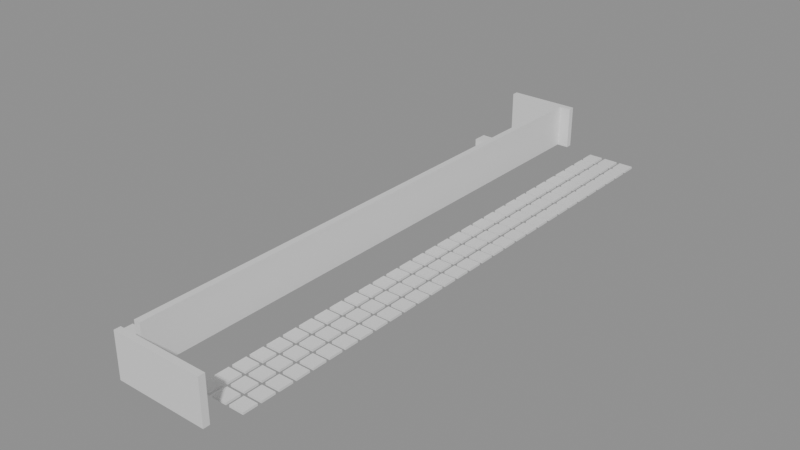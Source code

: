 # Source: building_by_walls.blend  (saved by Blender 5.0.119; exported with 4.5.12 LTS)
import bpy
from mathutils import Matrix  # noqa: F401  (used for matrix-valued properties, if any)

bpy.ops.wm.read_factory_settings(use_empty=True)
scene = bpy.context.scene
scene.name = 'Scene'

# ---- collections
col_01_paredes_externas = bpy.data.collections.new('01_Paredes_Externas'); scene.collection.children.link(col_01_paredes_externas)
col_02_paredes_internas = bpy.data.collections.new('02_Paredes_Internas'); scene.collection.children.link(col_02_paredes_internas)
col_04_moveis_decoracoes = bpy.data.collections.new('04_Moveis_Decoracoes'); scene.collection.children.link(col_04_moveis_decoracoes)

# ---- materials (node trees are filled in below, after node groups)
mat_mat_parede_externa = bpy.data.materials.new('Mat_Parede_Externa')
mat_mat_parede_interna = bpy.data.materials.new('Mat_Parede_Interna')
mat_mat_moveis = bpy.data.materials.new('Mat_Moveis')

# ---- material node trees
mat_mat_parede_externa.use_nodes = True; mat_mat_parede_externa.node_tree.nodes.clear()
_N = mat_mat_parede_externa.node_tree.nodes; _L = mat_mat_parede_externa.node_tree.links
n0 = _N.new('ShaderNodeBsdfPrincipled'); n0.name = 'BSDF - Pré-fundamentado'; n0.location = (-200, 100)
n1 = _N.new('ShaderNodeOutputMaterial'); n1.name = 'Saída de material'; n1.location = (200, 100)
_L.new(n0.outputs[0], n1.inputs[0])
n1.is_active_output = True
mat_mat_parede_interna.use_nodes = True; mat_mat_parede_interna.node_tree.nodes.clear()
_N = mat_mat_parede_interna.node_tree.nodes; _L = mat_mat_parede_interna.node_tree.links
n0 = _N.new('ShaderNodeBsdfPrincipled'); n0.name = 'BSDF - Pré-fundamentado'; n0.location = (-200, 100)
n1 = _N.new('ShaderNodeOutputMaterial'); n1.name = 'Saída de material'; n1.location = (200, 100)
_L.new(n0.outputs[0], n1.inputs[0])
n1.is_active_output = True
mat_mat_moveis.use_nodes = True; mat_mat_moveis.node_tree.nodes.clear()
_N = mat_mat_moveis.node_tree.nodes; _L = mat_mat_moveis.node_tree.links
n0 = _N.new('ShaderNodeBsdfPrincipled'); n0.name = 'BSDF - Pré-fundamentado'; n0.location = (-200, 100)
n1 = _N.new('ShaderNodeOutputMaterial'); n1.name = 'Saída de material'; n1.location = (200, 100)
_L.new(n0.outputs[0], n1.inputs[0])
n1.is_active_output = True

# ---- meshes
me_parede_externa_norte = bpy.data.meshes.new('Parede_Externa_Norte')
me_parede_externa_norte.from_pydata([(-1.0, -16.5, 0.0), (0.0, -16.5, 0.0), (0.0, -16.15, 0.0), (-1.0, -16.15, 0.0), (-1.0, -16.5, 2.4), (0.0, -16.5, 2.4), (0.0, -16.15, 2.4), (-1.0, -16.15, 2.4), (1.0, -16.5, 0.0), (1.0, -16.15, 0.0), (1.0, -16.5, 2.4), (1.0, -16.15, 2.4), (2.0, -16.5, 0.0), (2.0, -16.15, 0.0), (2.0, -16.5, 2.4), (2.0, -16.15, 2.4), (3.0, -16.5, 0.0), (3.0, -16.15, 0.0), (3.0, -16.5, 2.4), (3.0, -16.15, 2.4), (4.0, -16.5, 0.0), (4.0, -16.15, 0.0), (4.0, -16.5, 2.4), (4.0, -16.15, 2.4)], [], [(0, 1, 2, 3), (4, 7, 6, 5), (0, 4, 5, 1), (2, 6, 7, 3), (0, 3, 7, 4), (1, 5, 6, 2), (1, 8, 9, 2), (5, 6, 11, 10), (1, 5, 10, 8), (9, 11, 6, 2), (8, 10, 11, 9), (8, 12, 13, 9), (10, 11, 15, 14), (8, 10, 14, 12), (13, 15, 11, 9), (12, 14, 15, 13), (12, 16, 17, 13), (14, 15, 19, 18), (12, 14, 18, 16), (17, 19, 15, 13), (16, 18, 19, 17), (16, 20, 21, 17), (18, 19, 23, 22), (16, 18, 22, 20), (21, 23, 19, 17), (20, 22, 23, 21)])
me_parede_externa_norte.materials.append(mat_mat_parede_externa)
me_parede_externa_norte.update()
me_parede_externa_sul = bpy.data.meshes.new('Parede_Externa_Sul')
me_parede_externa_sul.from_pydata([(-4.0, 15.5, 0.0), (-3.0, 15.5, 0.0), (-3.0, 15.85, 0.0), (-4.0, 15.85, 0.0), (-4.0, 15.5, 2.4), (-3.0, 15.5, 2.4), (-3.0, 15.85, 2.4), (-4.0, 15.85, 2.4), (-2.0, 15.5, 0.0), (-2.0, 15.85, 0.0), (-2.0, 15.5, 2.4), (-2.0, 15.85, 2.4), (-1.0, 15.5, 0.0), (-1.0, 15.85, 0.0), (-1.0, 15.5, 2.4), (-1.0, 15.85, 2.4), (0.0, 15.5, 0.0), (0.0, 15.85, 0.0), (0.0, 15.5, 2.4), (0.0, 15.85, 2.4)], [], [(0, 1, 2, 3), (4, 7, 6, 5), (0, 4, 5, 1), (2, 6, 7, 3), (0, 3, 7, 4), (1, 5, 6, 2), (1, 8, 9, 2), (5, 6, 11, 10), (1, 5, 10, 8), (9, 11, 6, 2), (8, 10, 11, 9), (8, 12, 13, 9), (10, 11, 15, 14), (8, 10, 14, 12), (13, 15, 11, 9), (12, 14, 15, 13), (12, 16, 17, 13), (14, 15, 19, 18), (12, 14, 18, 16), (17, 19, 15, 13), (16, 18, 19, 17)])
me_parede_externa_sul.materials.append(mat_mat_parede_externa)
me_parede_externa_sul.update()
me_paredes_internas_divisorias = bpy.data.meshes.new('Paredes_Internas_Divisorias')
me_paredes_internas_divisorias.from_pydata([(-1.0, -15.5, 0.0), (-0.65, -15.5, 0.0), (-0.65, -14.5, 0.0), (-1.0, -14.5, 0.0), (-1.0, -15.5, 2.4), (-0.65, -15.5, 2.4), (-0.65, -14.5, 2.4), (-1.0, -14.5, 2.4), (-0.65, -13.5, 0.0), (-1.0, -13.5, 0.0), (-0.65, -13.5, 2.4), (-1.0, -13.5, 2.4), (-0.65, -12.5, 0.0), (-1.0, -12.5, 0.0), (-0.65, -12.5, 2.4), (-1.0, -12.5, 2.4), (-0.65, -11.5, 0.0), (-1.0, -11.5, 0.0), (-0.65, -11.5, 2.4), (-1.0, -11.5, 2.4), (-0.65, -10.5, 0.0), (-1.0, -10.5, 0.0), (-0.65, -10.5, 2.4), (-1.0, -10.5, 2.4), (-0.65, -9.5, 0.0), (-1.0, -9.5, 0.0), (-0.65, -9.5, 2.4), (-1.0, -9.5, 2.4), (-0.65, -8.5, 0.0), (-1.0, -8.5, 0.0), (-0.65, -8.5, 2.4), (-1.0, -8.5, 2.4), (-0.65, -7.5, 0.0), (-1.0, -7.5, 0.0), (-0.65, -7.5, 2.4), (-1.0, -7.5, 2.4), (-0.65, -6.5, 0.0), (-1.0, -6.5, 0.0), (-0.65, -6.5, 2.4), (-1.0, -6.5, 2.4), (-0.65, -5.5, 0.0), (-1.0, -5.5, 0.0), (-0.65, -5.5, 2.4), (-1.0, -5.5, 2.4), (-0.65, -4.5, 0.0), (-1.0, -4.5, 0.0), (-0.65, -4.5, 2.4), (-1.0, -4.5, 2.4), (-0.65, -3.5, 0.0), (-1.0, -3.5, 0.0), (-0.65, -3.5, 2.4), (-1.0, -3.5, 2.4), (-0.65, -2.5, 0.0), (-1.0, -2.5, 0.0), (-0.65, -2.5, 2.4), (-1.0, -2.5, 2.4), (-0.65, -1.5, 0.0), (-1.0, -1.5, 0.0), (-0.65, -1.5, 2.4), (-1.0, -1.5, 2.4), (-0.65, -0.5, 0.0), (-1.0, -0.5, 0.0), (-0.65, -0.5, 2.4), (-1.0, -0.5, 2.4), (-0.65, 0.5, 0.0), (-1.0, 0.5, 0.0), (-0.65, 0.5, 2.4), (-1.0, 0.5, 2.4), (-0.65, 1.5, 0.0), (-1.0, 1.5, 0.0), (-0.65, 1.5, 2.4), (-1.0, 1.5, 2.4), (-0.65, 2.5, 0.0), (-1.0, 2.5, 0.0), (-0.65, 2.5, 2.4), (-1.0, 2.5, 2.4), (-0.65, 3.5, 0.0), (-1.0, 3.5, 0.0), (-0.65, 3.5, 2.4), (-1.0, 3.5, 2.4), (-0.65, 4.5, 0.0), (-1.0, 4.5, 0.0), (-0.65, 4.5, 2.4), (-1.0, 4.5, 2.4), (-0.65, 5.5, 0.0), (-1.0, 5.5, 0.0), (-0.65, 5.5, 2.4), (-1.0, 5.5, 2.4), (-0.65, 6.5, 0.0), (-1.0, 6.5, 0.0), (-0.65, 6.5, 2.4), (-1.0, 6.5, 2.4), (-0.65, 7.5, 0.0), (-1.0, 7.5, 0.0), (-0.65, 7.5, 2.4), (-1.0, 7.5, 2.4), (-0.65, 8.5, 0.0), (-1.0, 8.5, 0.0), (-0.65, 8.5, 2.4), (-1.0, 8.5, 2.4), (-0.65, 9.5, 0.0), (-1.0, 9.5, 0.0), (-0.65, 9.5, 2.4), (-1.0, 9.5, 2.4), (-0.65, 10.5, 0.0), (-1.0, 10.5, 0.0), (-0.65, 10.5, 2.4), (-1.0, 10.5, 2.4), (-0.65, 11.5, 0.0), (-1.0, 11.5, 0.0), (-0.65, 11.5, 2.4), (-1.0, 11.5, 2.4), (-0.65, 12.5, 0.0), (-1.0, 12.5, 0.0), (-0.65, 12.5, 2.4), (-1.0, 12.5, 2.4), (-0.65, 13.5, 0.0), (-1.0, 13.5, 0.0), (-0.65, 13.5, 2.4), (-1.0, 13.5, 2.4), (-0.65, 14.5, 0.0), (-1.0, 14.5, 0.0), (-0.65, 14.5, 2.4), (-1.0, 14.5, 2.4), (-0.65, 15.5, 0.0), (-1.0, 15.5, 0.0), (-0.65, 15.5, 2.4), (-1.0, 15.5, 2.4)], [], [(0, 1, 2, 3), (4, 7, 6, 5), (0, 4, 5, 1), (2, 6, 7, 3), (0, 3, 7, 4), (1, 5, 6, 2), (3, 2, 8, 9), (7, 11, 10, 6), (8, 10, 11, 9), (3, 9, 11, 7), (2, 6, 10, 8), (9, 8, 12, 13), (11, 15, 14, 10), (12, 14, 15, 13), (9, 13, 15, 11), (8, 10, 14, 12), (13, 12, 16, 17), (15, 19, 18, 14), (16, 18, 19, 17), (13, 17, 19, 15), (12, 14, 18, 16), (17, 16, 20, 21), (19, 23, 22, 18), (20, 22, 23, 21), (17, 21, 23, 19), (16, 18, 22, 20), (21, 20, 24, 25), (23, 27, 26, 22), (24, 26, 27, 25), (21, 25, 27, 23), (20, 22, 26, 24), (25, 24, 28, 29), (27, 31, 30, 26), (28, 30, 31, 29), (25, 29, 31, 27), (24, 26, 30, 28), (29, 28, 32, 33), (31, 35, 34, 30), (32, 34, 35, 33), (29, 33, 35, 31), (28, 30, 34, 32), (33, 32, 36, 37), (35, 39, 38, 34), (36, 38, 39, 37), (33, 37, 39, 35), (32, 34, 38, 36), (37, 36, 40, 41), (39, 43, 42, 38), (40, 42, 43, 41), (37, 41, 43, 39), (36, 38, 42, 40), (41, 40, 44, 45), (43, 47, 46, 42), (44, 46, 47, 45), (41, 45, 47, 43), (40, 42, 46, 44), (45, 44, 48, 49), (47, 51, 50, 46), (48, 50, 51, 49), (45, 49, 51, 47), (44, 46, 50, 48), (49, 48, 52, 53), (51, 55, 54, 50), (52, 54, 55, 53), (49, 53, 55, 51), (48, 50, 54, 52), (53, 52, 56, 57), (55, 59, 58, 54), (56, 58, 59, 57), (53, 57, 59, 55), (52, 54, 58, 56), (57, 56, 60, 61), (59, 63, 62, 58), (60, 62, 63, 61), (57, 61, 63, 59), (56, 58, 62, 60), (61, 60, 64, 65), (63, 67, 66, 62), (64, 66, 67, 65), (61, 65, 67, 63), (60, 62, 66, 64), (65, 64, 68, 69), (67, 71, 70, 66), (68, 70, 71, 69), (65, 69, 71, 67), (64, 66, 70, 68), (69, 68, 72, 73), (71, 75, 74, 70), (72, 74, 75, 73), (69, 73, 75, 71), (68, 70, 74, 72), (73, 72, 76, 77), (75, 79, 78, 74), (76, 78, 79, 77), (73, 77, 79, 75), (72, 74, 78, 76), (77, 76, 80, 81), (79, 83, 82, 78), (80, 82, 83, 81), (77, 81, 83, 79), (76, 78, 82, 80), (81, 80, 84, 85), (83, 87, 86, 82), (84, 86, 87, 85), (81, 85, 87, 83), (80, 82, 86, 84), (85, 84, 88, 89), (87, 91, 90, 86), (88, 90, 91, 89), (85, 89, 91, 87), (84, 86, 90, 88), (89, 88, 92, 93), (91, 95, 94, 90), (92, 94, 95, 93), (89, 93, 95, 91), (88, 90, 94, 92), (93, 92, 96, 97), (95, 99, 98, 94), (96, 98, 99, 97), (93, 97, 99, 95), (92, 94, 98, 96), (97, 96, 100, 101), (99, 103, 102, 98), (100, 102, 103, 101), (97, 101, 103, 99), (96, 98, 102, 100), (101, 100, 104, 105), (103, 107, 106, 102), (104, 106, 107, 105), (101, 105, 107, 103), (100, 102, 106, 104), (105, 104, 108, 109), (107, 111, 110, 106), (108, 110, 111, 109), (105, 109, 111, 107), (104, 106, 110, 108), (109, 108, 112, 113), (111, 115, 114, 110), (112, 114, 115, 113), (109, 113, 115, 111), (108, 110, 114, 112), (113, 112, 116, 117), (115, 119, 118, 114), (116, 118, 119, 117), (113, 117, 119, 115), (112, 114, 118, 116), (117, 116, 120, 121), (119, 123, 122, 118), (120, 122, 123, 121), (117, 121, 123, 119), (116, 118, 122, 120), (121, 120, 124, 125), (123, 127, 126, 122), (124, 126, 127, 125), (121, 125, 127, 123), (120, 122, 126, 124)])
me_paredes_internas_divisorias.materials.append(mat_mat_parede_interna)
me_paredes_internas_divisorias.update()
me_moveis_decoracoes = bpy.data.meshes.new('Moveis_Decoracoes')
me_moveis_decoracoes.from_pydata([(-3.9, -14.4, 0.0), (-3.1, -14.4, 0.0), (-3.1, -13.6, 0.0), (-3.9, -13.6, 0.0), (-3.9, -14.4, 0.12), (-3.1, -14.4, 0.12), (-3.1, -13.6, 0.12), (-3.9, -13.6, 0.12), (1.1, -14.4, -0.6), (1.9, -14.4, -0.6), (1.9, -13.6, -0.6), (1.1, -13.6, -0.6), (1.1, -14.4, -0.48), (1.9, -14.4, -0.48), (1.9, -13.6, -0.48), (1.1, -13.6, -0.48), (2.1, -14.4, -0.6), (2.9, -14.4, -0.6), (2.9, -13.6, -0.6), (2.1, -13.6, -0.6), (2.1, -14.4, -0.48), (2.9, -14.4, -0.48), (2.9, -13.6, -0.48), (2.1, -13.6, -0.48), (3.1, -14.4, -0.6), (3.9, -14.4, -0.6), (3.9, -13.6, -0.6), (3.1, -13.6, -0.6), (3.1, -14.4, -0.48), (3.9, -14.4, -0.48), (3.9, -13.6, -0.48), (3.1, -13.6, -0.48), (1.1, -13.4, -0.6), (1.9, -13.4, -0.6), (1.9, -12.6, -0.6), (1.1, -12.6, -0.6), (1.1, -13.4, -0.48), (1.9, -13.4, -0.48), (1.9, -12.6, -0.48), (1.1, -12.6, -0.48), (2.1, -13.4, -0.6), (2.9, -13.4, -0.6), (2.9, -12.6, -0.6), (2.1, -12.6, -0.6), (2.1, -13.4, -0.48), (2.9, -13.4, -0.48), (2.9, -12.6, -0.48), (2.1, -12.6, -0.48), (3.1, -13.4, -0.6), (3.9, -13.4, -0.6), (3.9, -12.6, -0.6), (3.1, -12.6, -0.6), (3.1, -13.4, -0.48), (3.9, -13.4, -0.48), (3.9, -12.6, -0.48), (3.1, -12.6, -0.48), (1.1, -12.4, -0.6), (1.9, -12.4, -0.6), (1.9, -11.6, -0.6), (1.1, -11.6, -0.6), (1.1, -12.4, -0.48), (1.9, -12.4, -0.48), (1.9, -11.6, -0.48), (1.1, -11.6, -0.48), (2.1, -12.4, -0.6), (2.9, -12.4, -0.6), (2.9, -11.6, -0.6), (2.1, -11.6, -0.6), (2.1, -12.4, -0.48), (2.9, -12.4, -0.48), (2.9, -11.6, -0.48), (2.1, -11.6, -0.48), (3.1, -12.4, -0.6), (3.9, -12.4, -0.6), (3.9, -11.6, -0.6), (3.1, -11.6, -0.6), (3.1, -12.4, -0.48), (3.9, -12.4, -0.48), (3.9, -11.6, -0.48), (3.1, -11.6, -0.48), (1.1, -11.4, -0.6), (1.9, -11.4, -0.6), (1.9, -10.6, -0.6), (1.1, -10.6, -0.6), (1.1, -11.4, -0.48), (1.9, -11.4, -0.48), (1.9, -10.6, -0.48), (1.1, -10.6, -0.48), (2.1, -11.4, -0.6), (2.9, -11.4, -0.6), (2.9, -10.6, -0.6), (2.1, -10.6, -0.6), (2.1, -11.4, -0.48), (2.9, -11.4, -0.48), (2.9, -10.6, -0.48), (2.1, -10.6, -0.48), (3.1, -11.4, -0.6), (3.9, -11.4, -0.6), (3.9, -10.6, -0.6), (3.1, -10.6, -0.6), (3.1, -11.4, -0.48), (3.9, -11.4, -0.48), (3.9, -10.6, -0.48), (3.1, -10.6, -0.48), (1.1, -10.4, -0.6), (1.9, -10.4, -0.6), (1.9, -9.6, -0.6), (1.1, -9.6, -0.6), (1.1, -10.4, -0.48), (1.9, -10.4, -0.48), (1.9, -9.6, -0.48), (1.1, -9.6, -0.48), (2.1, -10.4, -0.6), (2.9, -10.4, -0.6), (2.9, -9.6, -0.6), (2.1, -9.6, -0.6), (2.1, -10.4, -0.48), (2.9, -10.4, -0.48), (2.9, -9.6, -0.48), (2.1, -9.6, -0.48), (3.1, -10.4, -0.6), (3.9, -10.4, -0.6), (3.9, -9.6, -0.6), (3.1, -9.6, -0.6), (3.1, -10.4, -0.48), (3.9, -10.4, -0.48), (3.9, -9.6, -0.48), (3.1, -9.6, -0.48), (1.1, -9.4, -0.6), (1.9, -9.4, -0.6), (1.9, -8.6, -0.6), (1.1, -8.6, -0.6), (1.1, -9.4, -0.48), (1.9, -9.4, -0.48), (1.9, -8.6, -0.48), (1.1, -8.6, -0.48), (2.1, -9.4, -0.6), (2.9, -9.4, -0.6), (2.9, -8.6, -0.6), (2.1, -8.6, -0.6), (2.1, -9.4, -0.48), (2.9, -9.4, -0.48), (2.9, -8.6, -0.48), (2.1, -8.6, -0.48), (3.1, -9.4, -0.6), (3.9, -9.4, -0.6), (3.9, -8.6, -0.6), (3.1, -8.6, -0.6), (3.1, -9.4, -0.48), (3.9, -9.4, -0.48), (3.9, -8.6, -0.48), (3.1, -8.6, -0.48), (1.1, -8.4, -0.6), (1.9, -8.4, -0.6), (1.9, -7.6, -0.6), (1.1, -7.6, -0.6), (1.1, -8.4, -0.48), (1.9, -8.4, -0.48), (1.9, -7.6, -0.48), (1.1, -7.6, -0.48), (2.1, -8.4, -0.6), (2.9, -8.4, -0.6), (2.9, -7.6, -0.6), (2.1, -7.6, -0.6), (2.1, -8.4, -0.48), (2.9, -8.4, -0.48), (2.9, -7.6, -0.48), (2.1, -7.6, -0.48), (3.1, -8.4, -0.6), (3.9, -8.4, -0.6), (3.9, -7.6, -0.6), (3.1, -7.6, -0.6), (3.1, -8.4, -0.48), (3.9, -8.4, -0.48), (3.9, -7.6, -0.48), (3.1, -7.6, -0.48), (1.1, -7.4, -0.6), (1.9, -7.4, -0.6), (1.9, -6.6, -0.6), (1.1, -6.6, -0.6), (1.1, -7.4, -0.48), (1.9, -7.4, -0.48), (1.9, -6.6, -0.48), (1.1, -6.6, -0.48), (2.1, -7.4, -0.6), (2.9, -7.4, -0.6), (2.9, -6.6, -0.6), (2.1, -6.6, -0.6), (2.1, -7.4, -0.48), (2.9, -7.4, -0.48), (2.9, -6.6, -0.48), (2.1, -6.6, -0.48), (3.1, -7.4, -0.6), (3.9, -7.4, -0.6), (3.9, -6.6, -0.6), (3.1, -6.6, -0.6), (3.1, -7.4, -0.48), (3.9, -7.4, -0.48), (3.9, -6.6, -0.48), (3.1, -6.6, -0.48), (1.1, -6.4, -0.6), (1.9, -6.4, -0.6), (1.9, -5.6, -0.6), (1.1, -5.6, -0.6), (1.1, -6.4, -0.48), (1.9, -6.4, -0.48), (1.9, -5.6, -0.48), (1.1, -5.6, -0.48), (2.1, -6.4, -0.6), (2.9, -6.4, -0.6), (2.9, -5.6, -0.6), (2.1, -5.6, -0.6), (2.1, -6.4, -0.48), (2.9, -6.4, -0.48), (2.9, -5.6, -0.48), (2.1, -5.6, -0.48), (3.1, -6.4, -0.6), (3.9, -6.4, -0.6), (3.9, -5.6, -0.6), (3.1, -5.6, -0.6), (3.1, -6.4, -0.48), (3.9, -6.4, -0.48), (3.9, -5.6, -0.48), (3.1, -5.6, -0.48), (1.1, -5.4, -0.6), (1.9, -5.4, -0.6), (1.9, -4.6, -0.6), (1.1, -4.6, -0.6), (1.1, -5.4, -0.48), (1.9, -5.4, -0.48), (1.9, -4.6, -0.48), (1.1, -4.6, -0.48), (2.1, -5.4, -0.6), (2.9, -5.4, -0.6), (2.9, -4.6, -0.6), (2.1, -4.6, -0.6), (2.1, -5.4, -0.48), (2.9, -5.4, -0.48), (2.9, -4.6, -0.48), (2.1, -4.6, -0.48), (3.1, -5.4, -0.6), (3.9, -5.4, -0.6), (3.9, -4.6, -0.6), (3.1, -4.6, -0.6), (3.1, -5.4, -0.48), (3.9, -5.4, -0.48), (3.9, -4.6, -0.48), (3.1, -4.6, -0.48), (1.1, -4.4, -0.6), (1.9, -4.4, -0.6), (1.9, -3.6, -0.6), (1.1, -3.6, -0.6), (1.1, -4.4, -0.48), (1.9, -4.4, -0.48), (1.9, -3.6, -0.48), (1.1, -3.6, -0.48), (2.1, -4.4, -0.6), (2.9, -4.4, -0.6), (2.9, -3.6, -0.6), (2.1, -3.6, -0.6), (2.1, -4.4, -0.48), (2.9, -4.4, -0.48), (2.9, -3.6, -0.48), (2.1, -3.6, -0.48), (3.1, -4.4, -0.6), (3.9, -4.4, -0.6), (3.9, -3.6, -0.6), (3.1, -3.6, -0.6), (3.1, -4.4, -0.48), (3.9, -4.4, -0.48), (3.9, -3.6, -0.48), (3.1, -3.6, -0.48), (1.1, -3.4, -0.6), (1.9, -3.4, -0.6), (1.9, -2.6, -0.6), (1.1, -2.6, -0.6), (1.1, -3.4, -0.48), (1.9, -3.4, -0.48), (1.9, -2.6, -0.48), (1.1, -2.6, -0.48), (2.1, -3.4, -0.6), (2.9, -3.4, -0.6), (2.9, -2.6, -0.6), (2.1, -2.6, -0.6), (2.1, -3.4, -0.48), (2.9, -3.4, -0.48), (2.9, -2.6, -0.48), (2.1, -2.6, -0.48), (3.1, -3.4, -0.6), (3.9, -3.4, -0.6), (3.9, -2.6, -0.6), (3.1, -2.6, -0.6), (3.1, -3.4, -0.48), (3.9, -3.4, -0.48), (3.9, -2.6, -0.48), (3.1, -2.6, -0.48), (1.1, -2.4, -0.6), (1.9, -2.4, -0.6), (1.9, -1.6, -0.6), (1.1, -1.6, -0.6), (1.1, -2.4, -0.48), (1.9, -2.4, -0.48), (1.9, -1.6, -0.48), (1.1, -1.6, -0.48), (2.1, -2.4, -0.6), (2.9, -2.4, -0.6), (2.9, -1.6, -0.6), (2.1, -1.6, -0.6), (2.1, -2.4, -0.48), (2.9, -2.4, -0.48), (2.9, -1.6, -0.48), (2.1, -1.6, -0.48), (3.1, -2.4, -0.6), (3.9, -2.4, -0.6), (3.9, -1.6, -0.6), (3.1, -1.6, -0.6), (3.1, -2.4, -0.48), (3.9, -2.4, -0.48), (3.9, -1.6, -0.48), (3.1, -1.6, -0.48), (1.1, -1.4, -0.6), (1.9, -1.4, -0.6), (1.9, -0.6, -0.6), (1.1, -0.6, -0.6), (1.1, -1.4, -0.48), (1.9, -1.4, -0.48), (1.9, -0.6, -0.48), (1.1, -0.6, -0.48), (2.1, -1.4, -0.6), (2.9, -1.4, -0.6), (2.9, -0.6, -0.6), (2.1, -0.6, -0.6), (2.1, -1.4, -0.48), (2.9, -1.4, -0.48), (2.9, -0.6, -0.48), (2.1, -0.6, -0.48), (3.1, -1.4, -0.6), (3.9, -1.4, -0.6), (3.9, -0.6, -0.6), (3.1, -0.6, -0.6), (3.1, -1.4, -0.48), (3.9, -1.4, -0.48), (3.9, -0.6, -0.48), (3.1, -0.6, -0.48), (1.1, -0.4, -0.6), (1.9, -0.4, -0.6), (1.9, 0.4, -0.6), (1.1, 0.4, -0.6), (1.1, -0.4, -0.48), (1.9, -0.4, -0.48), (1.9, 0.4, -0.48), (1.1, 0.4, -0.48), (2.1, -0.4, -0.6), (2.9, -0.4, -0.6), (2.9, 0.4, -0.6), (2.1, 0.4, -0.6), (2.1, -0.4, -0.48), (2.9, -0.4, -0.48), (2.9, 0.4, -0.48), (2.1, 0.4, -0.48), (3.1, -0.4, -0.6), (3.9, -0.4, -0.6), (3.9, 0.4, -0.6), (3.1, 0.4, -0.6), (3.1, -0.4, -0.48), (3.9, -0.4, -0.48), (3.9, 0.4, -0.48), (3.1, 0.4, -0.48), (1.1, 0.6, -0.6), (1.9, 0.6, -0.6), (1.9, 1.4, -0.6), (1.1, 1.4, -0.6), (1.1, 0.6, -0.48), (1.9, 0.6, -0.48), (1.9, 1.4, -0.48), (1.1, 1.4, -0.48), (2.1, 0.6, -0.6), (2.9, 0.6, -0.6), (2.9, 1.4, -0.6), (2.1, 1.4, -0.6), (2.1, 0.6, -0.48), (2.9, 0.6, -0.48), (2.9, 1.4, -0.48), (2.1, 1.4, -0.48), (3.1, 0.6, -0.6), (3.9, 0.6, -0.6), (3.9, 1.4, -0.6), (3.1, 1.4, -0.6), (3.1, 0.6, -0.48), (3.9, 0.6, -0.48), (3.9, 1.4, -0.48), (3.1, 1.4, -0.48), (1.1, 1.6, -0.6), (1.9, 1.6, -0.6), (1.9, 2.4, -0.6), (1.1, 2.4, -0.6), (1.1, 1.6, -0.48), (1.9, 1.6, -0.48), (1.9, 2.4, -0.48), (1.1, 2.4, -0.48), (2.1, 1.6, -0.6), (2.9, 1.6, -0.6), (2.9, 2.4, -0.6), (2.1, 2.4, -0.6), (2.1, 1.6, -0.48), (2.9, 1.6, -0.48), (2.9, 2.4, -0.48), (2.1, 2.4, -0.48), (3.1, 1.6, -0.6), (3.9, 1.6, -0.6), (3.9, 2.4, -0.6), (3.1, 2.4, -0.6), (3.1, 1.6, -0.48), (3.9, 1.6, -0.48), (3.9, 2.4, -0.48), (3.1, 2.4, -0.48), (1.1, 2.6, -0.6), (1.9, 2.6, -0.6), (1.9, 3.4, -0.6), (1.1, 3.4, -0.6), (1.1, 2.6, -0.48), (1.9, 2.6, -0.48), (1.9, 3.4, -0.48), (1.1, 3.4, -0.48), (2.1, 2.6, -0.6), (2.9, 2.6, -0.6), (2.9, 3.4, -0.6), (2.1, 3.4, -0.6), (2.1, 2.6, -0.48), (2.9, 2.6, -0.48), (2.9, 3.4, -0.48), (2.1, 3.4, -0.48), (3.1, 2.6, -0.6), (3.9, 2.6, -0.6), (3.9, 3.4, -0.6), (3.1, 3.4, -0.6), (3.1, 2.6, -0.48), (3.9, 2.6, -0.48), (3.9, 3.4, -0.48), (3.1, 3.4, -0.48), (1.1, 3.6, -0.6), (1.9, 3.6, -0.6), (1.9, 4.4, -0.6), (1.1, 4.4, -0.6), (1.1, 3.6, -0.48), (1.9, 3.6, -0.48), (1.9, 4.4, -0.48), (1.1, 4.4, -0.48), (2.1, 3.6, -0.6), (2.9, 3.6, -0.6), (2.9, 4.4, -0.6), (2.1, 4.4, -0.6), (2.1, 3.6, -0.48), (2.9, 3.6, -0.48), (2.9, 4.4, -0.48), (2.1, 4.4, -0.48), (3.1, 3.6, -0.6), (3.9, 3.6, -0.6), (3.9, 4.4, -0.6), (3.1, 4.4, -0.6), (3.1, 3.6, -0.48), (3.9, 3.6, -0.48), (3.9, 4.4, -0.48), (3.1, 4.4, -0.48), (1.1, 4.6, -0.6), (1.9, 4.6, -0.6), (1.9, 5.4, -0.6), (1.1, 5.4, -0.6), (1.1, 4.6, -0.48), (1.9, 4.6, -0.48), (1.9, 5.4, -0.48), (1.1, 5.4, -0.48), (2.1, 4.6, -0.6), (2.9, 4.6, -0.6), (2.9, 5.4, -0.6), (2.1, 5.4, -0.6), (2.1, 4.6, -0.48), (2.9, 4.6, -0.48), (2.9, 5.4, -0.48), (2.1, 5.4, -0.48), (3.1, 4.6, -0.6), (3.9, 4.6, -0.6), (3.9, 5.4, -0.6), (3.1, 5.4, -0.6), (3.1, 4.6, -0.48), (3.9, 4.6, -0.48), (3.9, 5.4, -0.48), (3.1, 5.4, -0.48), (1.1, 5.6, -0.6), (1.9, 5.6, -0.6), (1.9, 6.4, -0.6), (1.1, 6.4, -0.6), (1.1, 5.6, -0.48), (1.9, 5.6, -0.48), (1.9, 6.4, -0.48), (1.1, 6.4, -0.48), (2.1, 5.6, -0.6), (2.9, 5.6, -0.6), (2.9, 6.4, -0.6), (2.1, 6.4, -0.6), (2.1, 5.6, -0.48), (2.9, 5.6, -0.48), (2.9, 6.4, -0.48), (2.1, 6.4, -0.48), (3.1, 5.6, -0.6), (3.9, 5.6, -0.6), (3.9, 6.4, -0.6), (3.1, 6.4, -0.6), (3.1, 5.6, -0.48), (3.9, 5.6, -0.48), (3.9, 6.4, -0.48), (3.1, 6.4, -0.48), (1.1, 6.6, -0.6), (1.9, 6.6, -0.6), (1.9, 7.4, -0.6), (1.1, 7.4, -0.6), (1.1, 6.6, -0.48), (1.9, 6.6, -0.48), (1.9, 7.4, -0.48), (1.1, 7.4, -0.48), (2.1, 6.6, -0.6), (2.9, 6.6, -0.6), (2.9, 7.4, -0.6), (2.1, 7.4, -0.6), (2.1, 6.6, -0.48), (2.9, 6.6, -0.48), (2.9, 7.4, -0.48), (2.1, 7.4, -0.48), (3.1, 6.6, -0.6), (3.9, 6.6, -0.6), (3.9, 7.4, -0.6), (3.1, 7.4, -0.6), (3.1, 6.6, -0.48), (3.9, 6.6, -0.48), (3.9, 7.4, -0.48), (3.1, 7.4, -0.48), (1.1, 7.6, -0.6), (1.9, 7.6, -0.6), (1.9, 8.4, -0.6), (1.1, 8.4, -0.6), (1.1, 7.6, -0.48), (1.9, 7.6, -0.48), (1.9, 8.4, -0.48), (1.1, 8.4, -0.48), (2.1, 7.6, -0.6), (2.9, 7.6, -0.6), (2.9, 8.4, -0.6), (2.1, 8.4, -0.6), (2.1, 7.6, -0.48), (2.9, 7.6, -0.48), (2.9, 8.4, -0.48), (2.1, 8.4, -0.48), (3.1, 7.6, -0.6), (3.9, 7.6, -0.6), (3.9, 8.4, -0.6), (3.1, 8.4, -0.6), (3.1, 7.6, -0.48), (3.9, 7.6, -0.48), (3.9, 8.4, -0.48), (3.1, 8.4, -0.48), (1.1, 8.6, -0.6), (1.9, 8.6, -0.6), (1.9, 9.4, -0.6), (1.1, 9.4, -0.6), (1.1, 8.6, -0.48), (1.9, 8.6, -0.48), (1.9, 9.4, -0.48), (1.1, 9.4, -0.48), (2.1, 8.6, -0.6), (2.9, 8.6, -0.6), (2.9, 9.4, -0.6), (2.1, 9.4, -0.6), (2.1, 8.6, -0.48), (2.9, 8.6, -0.48), (2.9, 9.4, -0.48), (2.1, 9.4, -0.48), (3.1, 8.6, -0.6), (3.9, 8.6, -0.6), (3.9, 9.4, -0.6), (3.1, 9.4, -0.6), (3.1, 8.6, -0.48), (3.9, 8.6, -0.48), (3.9, 9.4, -0.48), (3.1, 9.4, -0.48), (1.1, 9.6, -0.6), (1.9, 9.6, -0.6), (1.9, 10.4, -0.6), (1.1, 10.4, -0.6), (1.1, 9.6, -0.48), (1.9, 9.6, -0.48), (1.9, 10.4, -0.48), (1.1, 10.4, -0.48), (2.1, 9.6, -0.6), (2.9, 9.6, -0.6), (2.9, 10.4, -0.6), (2.1, 10.4, -0.6), (2.1, 9.6, -0.48), (2.9, 9.6, -0.48), (2.9, 10.4, -0.48), (2.1, 10.4, -0.48), (3.1, 9.6, -0.6), (3.9, 9.6, -0.6), (3.9, 10.4, -0.6), (3.1, 10.4, -0.6), (3.1, 9.6, -0.48), (3.9, 9.6, -0.48), (3.9, 10.4, -0.48), (3.1, 10.4, -0.48), (-3.9, 10.6, 0.0), (-3.1, 10.6, 0.0), (-3.1, 11.4, 0.0), (-3.9, 11.4, 0.0), (-3.9, 10.6, 0.12), (-3.1, 10.6, 0.12), (-3.1, 11.4, 0.12), (-3.9, 11.4, 0.12), (1.1, 10.6, -0.6), (1.9, 10.6, -0.6), (1.9, 11.4, -0.6), (1.1, 11.4, -0.6), (1.1, 10.6, -0.48), (1.9, 10.6, -0.48), (1.9, 11.4, -0.48), (1.1, 11.4, -0.48), (2.1, 10.6, -0.6), (2.9, 10.6, -0.6), (2.9, 11.4, -0.6), (2.1, 11.4, -0.6), (2.1, 10.6, -0.48), (2.9, 10.6, -0.48), (2.9, 11.4, -0.48), (2.1, 11.4, -0.48), (3.1, 10.6, -0.6), (3.9, 10.6, -0.6), (3.9, 11.4, -0.6), (3.1, 11.4, -0.6), (3.1, 10.6, -0.48), (3.9, 10.6, -0.48), (3.9, 11.4, -0.48), (3.1, 11.4, -0.48), (-3.9, 11.6, 0.0), (-3.1, 11.6, 0.0), (-3.1, 12.4, 0.0), (-3.9, 12.4, 0.0), (-3.9, 11.6, 0.72), (-3.1, 11.6, 0.72), (-3.1, 12.4, 0.72), (-3.9, 12.4, 0.72), (1.1, 11.6, -0.6), (1.9, 11.6, -0.6), (1.9, 12.4, -0.6), (1.1, 12.4, -0.6), (1.1, 11.6, -0.48), (1.9, 11.6, -0.48), (1.9, 12.4, -0.48), (1.1, 12.4, -0.48), (2.1, 11.6, -0.6), (2.9, 11.6, -0.6), (2.9, 12.4, -0.6), (2.1, 12.4, -0.6), (2.1, 11.6, -0.48), (2.9, 11.6, -0.48), (2.9, 12.4, -0.48), (2.1, 12.4, -0.48), (3.1, 11.6, -0.6), (3.9, 11.6, -0.6), (3.9, 12.4, -0.6), (3.1, 12.4, -0.6), (3.1, 11.6, -0.48), (3.9, 11.6, -0.48), (3.9, 12.4, -0.48), (3.1, 12.4, -0.48), (1.1, 12.6, -0.6), (1.9, 12.6, -0.6), (1.9, 13.4, -0.6), (1.1, 13.4, -0.6), (1.1, 12.6, -0.48), (1.9, 12.6, -0.48), (1.9, 13.4, -0.48), (1.1, 13.4, -0.48), (2.1, 12.6, -0.6), (2.9, 12.6, -0.6), (2.9, 13.4, -0.6), (2.1, 13.4, -0.6), (2.1, 12.6, -0.48), (2.9, 12.6, -0.48), (2.9, 13.4, -0.48), (2.1, 13.4, -0.48), (3.1, 12.6, -0.6), (3.9, 12.6, -0.6), (3.9, 13.4, -0.6), (3.1, 13.4, -0.6), (3.1, 12.6, -0.48), (3.9, 12.6, -0.48), (3.9, 13.4, -0.48), (3.1, 13.4, -0.48), (1.1, 13.6, -0.6), (1.9, 13.6, -0.6), (1.9, 14.4, -0.6), (1.1, 14.4, -0.6), (1.1, 13.6, -0.48), (1.9, 13.6, -0.48), (1.9, 14.4, -0.48), (1.1, 14.4, -0.48), (2.1, 13.6, -0.6), (2.9, 13.6, -0.6), (2.9, 14.4, -0.6), (2.1, 14.4, -0.6), (2.1, 13.6, -0.48), (2.9, 13.6, -0.48), (2.9, 14.4, -0.48), (2.1, 14.4, -0.48), (3.1, 13.6, -0.6), (3.9, 13.6, -0.6), (3.9, 14.4, -0.6), (3.1, 14.4, -0.6), (3.1, 13.6, -0.48), (3.9, 13.6, -0.48), (3.9, 14.4, -0.48), (3.1, 14.4, -0.48), (1.1, 14.6, -0.6), (1.9, 14.6, -0.6), (1.9, 15.4, -0.6), (1.1, 15.4, -0.6), (1.1, 14.6, -0.48), (1.9, 14.6, -0.48), (1.9, 15.4, -0.48), (1.1, 15.4, -0.48), (2.1, 14.6, -0.6), (2.9, 14.6, -0.6), (2.9, 15.4, -0.6), (2.1, 15.4, -0.6), (2.1, 14.6, -0.48), (2.9, 14.6, -0.48), (2.9, 15.4, -0.48), (2.1, 15.4, -0.48), (3.1, 14.6, -0.6), (3.9, 14.6, -0.6), (3.9, 15.4, -0.6), (3.1, 15.4, -0.6), (3.1, 14.6, -0.48), (3.9, 14.6, -0.48), (3.9, 15.4, -0.48), (3.1, 15.4, -0.48), (1.1, 15.6, -0.6), (1.9, 15.6, -0.6), (1.9, 16.4, -0.6), (1.1, 16.4, -0.6), (1.1, 15.6, -0.48), (1.9, 15.6, -0.48), (1.9, 16.4, -0.48), (1.1, 16.4, -0.48), (2.1, 15.6, -0.6), (2.9, 15.6, -0.6), (2.9, 16.4, -0.6), (2.1, 16.4, -0.6), (2.1, 15.6, -0.48), (2.9, 15.6, -0.48), (2.9, 16.4, -0.48), (2.1, 16.4, -0.48), (3.1, 15.6, -0.6), (3.9, 15.6, -0.6), (3.9, 16.4, -0.6), (3.1, 16.4, -0.6), (3.1, 15.6, -0.48), (3.9, 15.6, -0.48), (3.9, 16.4, -0.48), (3.1, 16.4, -0.48)], [], [(0, 1, 2, 3), (4, 7, 6, 5), (0, 4, 5, 1), (2, 6, 7, 3), (0, 3, 7, 4), (1, 5, 6, 2), (8, 9, 10, 11), (12, 15, 14, 13), (8, 12, 13, 9), (10, 14, 15, 11), (8, 11, 15, 12), (9, 13, 14, 10), (16, 17, 18, 19), (20, 23, 22, 21), (16, 20, 21, 17), (18, 22, 23, 19), (16, 19, 23, 20), (17, 21, 22, 18), (24, 25, 26, 27), (28, 31, 30, 29), (24, 28, 29, 25), (26, 30, 31, 27), (24, 27, 31, 28), (25, 29, 30, 26), (32, 33, 34, 35), (36, 39, 38, 37), (32, 36, 37, 33), (34, 38, 39, 35), (32, 35, 39, 36), (33, 37, 38, 34), (40, 41, 42, 43), (44, 47, 46, 45), (40, 44, 45, 41), (42, 46, 47, 43), (40, 43, 47, 44), (41, 45, 46, 42), (48, 49, 50, 51), (52, 55, 54, 53), (48, 52, 53, 49), (50, 54, 55, 51), (48, 51, 55, 52), (49, 53, 54, 50), (56, 57, 58, 59), (60, 63, 62, 61), (56, 60, 61, 57), (58, 62, 63, 59), (56, 59, 63, 60), (57, 61, 62, 58), (64, 65, 66, 67), (68, 71, 70, 69), (64, 68, 69, 65), (66, 70, 71, 67), (64, 67, 71, 68), (65, 69, 70, 66), (72, 73, 74, 75), (76, 79, 78, 77), (72, 76, 77, 73), (74, 78, 79, 75), (72, 75, 79, 76), (73, 77, 78, 74), (80, 81, 82, 83), (84, 87, 86, 85), (80, 84, 85, 81), (82, 86, 87, 83), (80, 83, 87, 84), (81, 85, 86, 82), (88, 89, 90, 91), (92, 95, 94, 93), (88, 92, 93, 89), (90, 94, 95, 91), (88, 91, 95, 92), (89, 93, 94, 90), (96, 97, 98, 99), (100, 103, 102, 101), (96, 100, 101, 97), (98, 102, 103, 99), (96, 99, 103, 100), (97, 101, 102, 98), (104, 105, 106, 107), (108, 111, 110, 109), (104, 108, 109, 105), (106, 110, 111, 107), (104, 107, 111, 108), (105, 109, 110, 106), (112, 113, 114, 115), (116, 119, 118, 117), (112, 116, 117, 113), (114, 118, 119, 115), (112, 115, 119, 116), (113, 117, 118, 114), (120, 121, 122, 123), (124, 127, 126, 125), (120, 124, 125, 121), (122, 126, 127, 123), (120, 123, 127, 124), (121, 125, 126, 122), (128, 129, 130, 131), (132, 135, 134, 133), (128, 132, 133, 129), (130, 134, 135, 131), (128, 131, 135, 132), (129, 133, 134, 130), (136, 137, 138, 139), (140, 143, 142, 141), (136, 140, 141, 137), (138, 142, 143, 139), (136, 139, 143, 140), (137, 141, 142, 138), (144, 145, 146, 147), (148, 151, 150, 149), (144, 148, 149, 145), (146, 150, 151, 147), (144, 147, 151, 148), (145, 149, 150, 146), (152, 153, 154, 155), (156, 159, 158, 157), (152, 156, 157, 153), (154, 158, 159, 155), (152, 155, 159, 156), (153, 157, 158, 154), (160, 161, 162, 163), (164, 167, 166, 165), (160, 164, 165, 161), (162, 166, 167, 163), (160, 163, 167, 164), (161, 165, 166, 162), (168, 169, 170, 171), (172, 175, 174, 173), (168, 172, 173, 169), (170, 174, 175, 171), (168, 171, 175, 172), (169, 173, 174, 170), (176, 177, 178, 179), (180, 183, 182, 181), (176, 180, 181, 177), (178, 182, 183, 179), (176, 179, 183, 180), (177, 181, 182, 178), (184, 185, 186, 187), (188, 191, 190, 189), (184, 188, 189, 185), (186, 190, 191, 187), (184, 187, 191, 188), (185, 189, 190, 186), (192, 193, 194, 195), (196, 199, 198, 197), (192, 196, 197, 193), (194, 198, 199, 195), (192, 195, 199, 196), (193, 197, 198, 194), (200, 201, 202, 203), (204, 207, 206, 205), (200, 204, 205, 201), (202, 206, 207, 203), (200, 203, 207, 204), (201, 205, 206, 202), (208, 209, 210, 211), (212, 215, 214, 213), (208, 212, 213, 209), (210, 214, 215, 211), (208, 211, 215, 212), (209, 213, 214, 210), (216, 217, 218, 219), (220, 223, 222, 221), (216, 220, 221, 217), (218, 222, 223, 219), (216, 219, 223, 220), (217, 221, 222, 218), (224, 225, 226, 227), (228, 231, 230, 229), (224, 228, 229, 225), (226, 230, 231, 227), (224, 227, 231, 228), (225, 229, 230, 226), (232, 233, 234, 235), (236, 239, 238, 237), (232, 236, 237, 233), (234, 238, 239, 235), (232, 235, 239, 236), (233, 237, 238, 234), (240, 241, 242, 243), (244, 247, 246, 245), (240, 244, 245, 241), (242, 246, 247, 243), (240, 243, 247, 244), (241, 245, 246, 242), (248, 249, 250, 251), (252, 255, 254, 253), (248, 252, 253, 249), (250, 254, 255, 251), (248, 251, 255, 252), (249, 253, 254, 250), (256, 257, 258, 259), (260, 263, 262, 261), (256, 260, 261, 257), (258, 262, 263, 259), (256, 259, 263, 260), (257, 261, 262, 258), (264, 265, 266, 267), (268, 271, 270, 269), (264, 268, 269, 265), (266, 270, 271, 267), (264, 267, 271, 268), (265, 269, 270, 266), (272, 273, 274, 275), (276, 279, 278, 277), (272, 276, 277, 273), (274, 278, 279, 275), (272, 275, 279, 276), (273, 277, 278, 274), (280, 281, 282, 283), (284, 287, 286, 285), (280, 284, 285, 281), (282, 286, 287, 283), (280, 283, 287, 284), (281, 285, 286, 282), (288, 289, 290, 291), (292, 295, 294, 293), (288, 292, 293, 289), (290, 294, 295, 291), (288, 291, 295, 292), (289, 293, 294, 290), (296, 297, 298, 299), (300, 303, 302, 301), (296, 300, 301, 297), (298, 302, 303, 299), (296, 299, 303, 300), (297, 301, 302, 298), (304, 305, 306, 307), (308, 311, 310, 309), (304, 308, 309, 305), (306, 310, 311, 307), (304, 307, 311, 308), (305, 309, 310, 306), (312, 313, 314, 315), (316, 319, 318, 317), (312, 316, 317, 313), (314, 318, 319, 315), (312, 315, 319, 316), (313, 317, 318, 314), (320, 321, 322, 323), (324, 327, 326, 325), (320, 324, 325, 321), (322, 326, 327, 323), (320, 323, 327, 324), (321, 325, 326, 322), (328, 329, 330, 331), (332, 335, 334, 333), (328, 332, 333, 329), (330, 334, 335, 331), (328, 331, 335, 332), (329, 333, 334, 330), (336, 337, 338, 339), (340, 343, 342, 341), (336, 340, 341, 337), (338, 342, 343, 339), (336, 339, 343, 340), (337, 341, 342, 338), (344, 345, 346, 347), (348, 351, 350, 349), (344, 348, 349, 345), (346, 350, 351, 347), (344, 347, 351, 348), (345, 349, 350, 346), (352, 353, 354, 355), (356, 359, 358, 357), (352, 356, 357, 353), (354, 358, 359, 355), (352, 355, 359, 356), (353, 357, 358, 354), (360, 361, 362, 363), (364, 367, 366, 365), (360, 364, 365, 361), (362, 366, 367, 363), (360, 363, 367, 364), (361, 365, 366, 362), (368, 369, 370, 371), (372, 375, 374, 373), (368, 372, 373, 369), (370, 374, 375, 371), (368, 371, 375, 372), (369, 373, 374, 370), (376, 377, 378, 379), (380, 383, 382, 381), (376, 380, 381, 377), (378, 382, 383, 379), (376, 379, 383, 380), (377, 381, 382, 378), (384, 385, 386, 387), (388, 391, 390, 389), (384, 388, 389, 385), (386, 390, 391, 387), (384, 387, 391, 388), (385, 389, 390, 386), (392, 393, 394, 395), (396, 399, 398, 397), (392, 396, 397, 393), (394, 398, 399, 395), (392, 395, 399, 396), (393, 397, 398, 394), (400, 401, 402, 403), (404, 407, 406, 405), (400, 404, 405, 401), (402, 406, 407, 403), (400, 403, 407, 404), (401, 405, 406, 402), (408, 409, 410, 411), (412, 415, 414, 413), (408, 412, 413, 409), (410, 414, 415, 411), (408, 411, 415, 412), (409, 413, 414, 410), (416, 417, 418, 419), (420, 423, 422, 421), (416, 420, 421, 417), (418, 422, 423, 419), (416, 419, 423, 420), (417, 421, 422, 418), (424, 425, 426, 427), (428, 431, 430, 429), (424, 428, 429, 425), (426, 430, 431, 427), (424, 427, 431, 428), (425, 429, 430, 426), (432, 433, 434, 435), (436, 439, 438, 437), (432, 436, 437, 433), (434, 438, 439, 435), (432, 435, 439, 436), (433, 437, 438, 434), (440, 441, 442, 443), (444, 447, 446, 445), (440, 444, 445, 441), (442, 446, 447, 443), (440, 443, 447, 444), (441, 445, 446, 442), (448, 449, 450, 451), (452, 455, 454, 453), (448, 452, 453, 449), (450, 454, 455, 451), (448, 451, 455, 452), (449, 453, 454, 450), (456, 457, 458, 459), (460, 463, 462, 461), (456, 460, 461, 457), (458, 462, 463, 459), (456, 459, 463, 460), (457, 461, 462, 458), (464, 465, 466, 467), (468, 471, 470, 469), (464, 468, 469, 465), (466, 470, 471, 467), (464, 467, 471, 468), (465, 469, 470, 466), (472, 473, 474, 475), (476, 479, 478, 477), (472, 476, 477, 473), (474, 478, 479, 475), (472, 475, 479, 476), (473, 477, 478, 474), (480, 481, 482, 483), (484, 487, 486, 485), (480, 484, 485, 481), (482, 486, 487, 483), (480, 483, 487, 484), (481, 485, 486, 482), (488, 489, 490, 491), (492, 495, 494, 493), (488, 492, 493, 489), (490, 494, 495, 491), (488, 491, 495, 492), (489, 493, 494, 490), (496, 497, 498, 499), (500, 503, 502, 501), (496, 500, 501, 497), (498, 502, 503, 499), (496, 499, 503, 500), (497, 501, 502, 498), (504, 505, 506, 507), (508, 511, 510, 509), (504, 508, 509, 505), (506, 510, 511, 507), (504, 507, 511, 508), (505, 509, 510, 506), (512, 513, 514, 515), (516, 519, 518, 517), (512, 516, 517, 513), (514, 518, 519, 515), (512, 515, 519, 516), (513, 517, 518, 514), (520, 521, 522, 523), (524, 527, 526, 525), (520, 524, 525, 521), (522, 526, 527, 523), (520, 523, 527, 524), (521, 525, 526, 522), (528, 529, 530, 531), (532, 535, 534, 533), (528, 532, 533, 529), (530, 534, 535, 531), (528, 531, 535, 532), (529, 533, 534, 530), (536, 537, 538, 539), (540, 543, 542, 541), (536, 540, 541, 537), (538, 542, 543, 539), (536, 539, 543, 540), (537, 541, 542, 538), (544, 545, 546, 547), (548, 551, 550, 549), (544, 548, 549, 545), (546, 550, 551, 547), (544, 547, 551, 548), (545, 549, 550, 546), (552, 553, 554, 555), (556, 559, 558, 557), (552, 556, 557, 553), (554, 558, 559, 555), (552, 555, 559, 556), (553, 557, 558, 554), (560, 561, 562, 563), (564, 567, 566, 565), (560, 564, 565, 561), (562, 566, 567, 563), (560, 563, 567, 564), (561, 565, 566, 562), (568, 569, 570, 571), (572, 575, 574, 573), (568, 572, 573, 569), (570, 574, 575, 571), (568, 571, 575, 572), (569, 573, 574, 570), (576, 577, 578, 579), (580, 583, 582, 581), (576, 580, 581, 577), (578, 582, 583, 579), (576, 579, 583, 580), (577, 581, 582, 578), (584, 585, 586, 587), (588, 591, 590, 589), (584, 588, 589, 585), (586, 590, 591, 587), (584, 587, 591, 588), (585, 589, 590, 586), (592, 593, 594, 595), (596, 599, 598, 597), (592, 596, 597, 593), (594, 598, 599, 595), (592, 595, 599, 596), (593, 597, 598, 594), (600, 601, 602, 603), (604, 607, 606, 605), (600, 604, 605, 601), (602, 606, 607, 603), (600, 603, 607, 604), (601, 605, 606, 602), (608, 609, 610, 611), (612, 615, 614, 613), (608, 612, 613, 609), (610, 614, 615, 611), (608, 611, 615, 612), (609, 613, 614, 610), (616, 617, 618, 619), (620, 623, 622, 621), (616, 620, 621, 617), (618, 622, 623, 619), (616, 619, 623, 620), (617, 621, 622, 618), (624, 625, 626, 627), (628, 631, 630, 629), (624, 628, 629, 625), (626, 630, 631, 627), (624, 627, 631, 628), (625, 629, 630, 626), (632, 633, 634, 635), (636, 639, 638, 637), (632, 636, 637, 633), (634, 638, 639, 635), (632, 635, 639, 636), (633, 637, 638, 634), (640, 641, 642, 643), (644, 647, 646, 645), (640, 644, 645, 641), (642, 646, 647, 643), (640, 643, 647, 644), (641, 645, 646, 642), (648, 649, 650, 651), (652, 655, 654, 653), (648, 652, 653, 649), (650, 654, 655, 651), (648, 651, 655, 652), (649, 653, 654, 650), (656, 657, 658, 659), (660, 663, 662, 661), (656, 660, 661, 657), (658, 662, 663, 659), (656, 659, 663, 660), (657, 661, 662, 658), (664, 665, 666, 667), (668, 671, 670, 669), (664, 668, 669, 665), (666, 670, 671, 667), (664, 667, 671, 668), (665, 669, 670, 666), (672, 673, 674, 675), (676, 679, 678, 677), (672, 676, 677, 673), (674, 678, 679, 675), (672, 675, 679, 676), (673, 677, 678, 674), (680, 681, 682, 683), (684, 687, 686, 685), (680, 684, 685, 681), (682, 686, 687, 683), (680, 683, 687, 684), (681, 685, 686, 682), (688, 689, 690, 691), (692, 695, 694, 693), (688, 692, 693, 689), (690, 694, 695, 691), (688, 691, 695, 692), (689, 693, 694, 690), (696, 697, 698, 699), (700, 703, 702, 701), (696, 700, 701, 697), (698, 702, 703, 699), (696, 699, 703, 700), (697, 701, 702, 698), (704, 705, 706, 707), (708, 711, 710, 709), (704, 708, 709, 705), (706, 710, 711, 707), (704, 707, 711, 708), (705, 709, 710, 706), (712, 713, 714, 715), (716, 719, 718, 717), (712, 716, 717, 713), (714, 718, 719, 715), (712, 715, 719, 716), (713, 717, 718, 714), (720, 721, 722, 723), (724, 727, 726, 725), (720, 724, 725, 721), (722, 726, 727, 723), (720, 723, 727, 724), (721, 725, 726, 722), (728, 729, 730, 731), (732, 735, 734, 733), (728, 732, 733, 729), (730, 734, 735, 731), (728, 731, 735, 732), (729, 733, 734, 730), (736, 737, 738, 739), (740, 743, 742, 741), (736, 740, 741, 737), (738, 742, 743, 739), (736, 739, 743, 740), (737, 741, 742, 738), (744, 745, 746, 747), (748, 751, 750, 749), (744, 748, 749, 745), (746, 750, 751, 747), (744, 747, 751, 748), (745, 749, 750, 746), (752, 753, 754, 755), (756, 759, 758, 757), (752, 756, 757, 753), (754, 758, 759, 755), (752, 755, 759, 756), (753, 757, 758, 754), (760, 761, 762, 763), (764, 767, 766, 765), (760, 764, 765, 761), (762, 766, 767, 763), (760, 763, 767, 764), (761, 765, 766, 762)])
me_moveis_decoracoes.materials.append(mat_mat_moveis)
me_moveis_decoracoes.update()

# ---- objects
ob_parede_externa_norte = bpy.data.objects.new('Parede_Externa_Norte', me_parede_externa_norte)
ob_parede_externa_sul = bpy.data.objects.new('Parede_Externa_Sul', me_parede_externa_sul)
ob_paredes_internas_divisorias = bpy.data.objects.new('Paredes_Internas_Divisorias', me_paredes_internas_divisorias)
ob_moveis_decoracoes = bpy.data.objects.new('Moveis_Decoracoes', me_moveis_decoracoes)

# ---- transforms, parenting, visibility, modifiers, constraints
ob_parede_externa_norte.location = (0.0, 0.0, 0.0)
ob_parede_externa_sul.location = (0.0, 0.0, 0.0)
ob_paredes_internas_divisorias.location = (0.0, 0.0, 0.0)
ob_moveis_decoracoes.location = (0.0, 0.0, 0.0)

# ---- collection membership
col_01_paredes_externas.objects.link(ob_parede_externa_norte)
col_01_paredes_externas.objects.link(ob_parede_externa_sul)
col_02_paredes_internas.objects.link(ob_paredes_internas_divisorias)
col_04_moveis_decoracoes.objects.link(ob_moveis_decoracoes)

# ---- scene / render settings (as saved in the file)
scene.frame_start = 1; scene.frame_end = 250; scene.frame_set(1)
scene.render.engine = 'BLENDER_EEVEE_NEXT'
scene.render.bake_bias = 0.0
scene.render.bake_samples = 0
scene.cycles.sampling_pattern = 'TABULATED_SOBOL'
scene.eevee.use_volume_custom_range = False
bpy.context.view_layer.update()

# ---- added for rendering (the .blend has no active camera and no usable light): camera, sun + grey world if the file has none
cam_auto = bpy.data.cameras.new('AutoCamera')
cam_auto.lens = 50.0
cam_auto.sensor_width = 36.0
cam_auto.clip_end = 1000.0
ob_auto_camera = bpy.data.objects.new('AutoCamera', cam_auto)
scene.collection.objects.link(ob_auto_camera)
ob_auto_camera.location = (31.4496, -37.7895, 26.0597)
ob_auto_camera.rotation_euler = (1.09748, -7.21219e-08, 0.694738)
scene.camera = ob_auto_camera
light_auto_sun = bpy.data.lights.new('AutoSun', 'SUN')
light_auto_sun.energy = 3.0
light_auto_sun.angle = 0.0523599
ob_auto_sun = bpy.data.objects.new('AutoSun', light_auto_sun)
scene.collection.objects.link(ob_auto_sun)
ob_auto_sun.rotation_euler = (0.872665, 0.174533, 0.523599)
if scene.world is None:
    world_auto = bpy.data.worlds.new('AutoWorld')
    world_auto.color = (0.3, 0.3, 0.3)
    scene.world = world_auto
bpy.context.view_layer.update()
